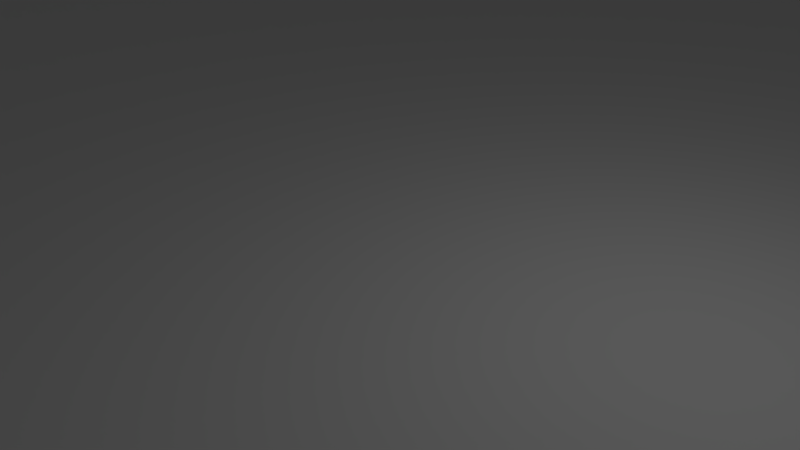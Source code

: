 # Source: emptyRoom.blend  (saved by Blender 2.78.0; exported with 4.5.12 LTS)
import bpy
from mathutils import Matrix  # noqa: F401  (used for matrix-valued properties, if any)

bpy.ops.wm.read_factory_settings(use_empty=True)
scene = bpy.context.scene
scene.name = 'Scene'

# ---- collections
col_collection_1 = bpy.data.collections.new('Collection 1'); scene.collection.children.link(col_collection_1)

# ---- world
world_world = bpy.data.worlds.new('World'); scene.world = world_world
world_world.color = (0.05088, 0.05088, 0.05088)
world_world.use_sun_shadow = False
world_world.sun_shadow_jitter_overblur = 0.0
world_world.cycles.sampling_method = 'MANUAL'

# ---- cameras
cam_camera = bpy.data.cameras.new('Camera')
cam_camera.clip_end = 100.0
cam_camera.lens = 35.0
cam_camera.sensor_width = 32.0
cam_camera.sensor_height = 18.0
cam_camera.ortho_scale = 7.314
cam_camera.dof.focus_distance = 0.0
cam_camera.dof.aperture_fstop = 128.0

# ---- lights
light_lamp = bpy.data.lights.new('Lamp', 'POINT')
light_lamp.transmission_factor = 0.0
light_lamp.cutoff_distance = 30.0
light_lamp.energy = 100.0
light_lamp.shadow_buffer_clip_start = 1.001
light_lamp.shadow_soft_size = 0.1
light_lamp.shadow_maximum_resolution = 0.006
light_lamp.use_absolute_resolution = True

# ---- meshes
me_plane_001 = bpy.data.meshes.new('Plane.001')
me_plane_001.from_pydata([(-1.0, -1.0, 0.0), (1.0, -1.0, 0.0), (-1.0, 1.0, 0.0), (1.0, 1.0, 0.0), (-1.0, -1.0, 8.0), (1.0, -1.0, 8.0), (-1.0, 1.0, 8.0), (1.0, 1.0, 8.0)], [], [(0, 1, 3, 2), (1, 5, 7, 3), (0, 4, 5, 1), (2, 6, 4, 0), (3, 7, 6, 2)])
me_plane_001.use_remesh_preserve_volume = False
me_plane_001.use_remesh_preserve_attributes = False
me_plane_001.use_mirror_vertex_groups = False
me_plane_001.update()

# ---- objects
ob_plane = bpy.data.objects.new('Plane', me_plane_001)
ob_lamp = bpy.data.objects.new('Lamp', light_lamp)
ob_camera = bpy.data.objects.new('Camera', cam_camera)

# ---- transforms, parenting, visibility, modifiers, constraints
ob_plane.location = (0.0, 0.0, 0.0)
ob_plane.scale = (50.0, 50.0, 1.0)
ob_plane.lineart.crease_threshold = 0.0
ob_lamp.location = (4.076, 1.005, 5.904)
ob_lamp.rotation_euler = (0.6503, 0.05522, 1.866)
ob_lamp.lock_rotations_4d = False
ob_lamp.empty_display_type = 'ARROWS'
ob_lamp.color = (0.0, 0.0, 0.0, 0.0)
ob_lamp.lineart.crease_threshold = 0.0
ob_camera.location = (7.481, -6.508, 5.344)
ob_camera.rotation_euler = (1.109, 0.0, 0.8149)
ob_camera.lock_rotations_4d = False
ob_camera.empty_display_type = 'ARROWS'
ob_camera.color = (0.0, 0.0, 0.0, 0.0)
ob_camera.display_type = 'WIRE'
ob_camera.lineart.crease_threshold = 0.0

# ---- collection membership
col_collection_1.objects.link(ob_plane)
col_collection_1.objects.link(ob_lamp)
col_collection_1.objects.link(ob_camera)

# ---- scene / render settings (as saved in the file)
scene.camera = ob_camera
scene.frame_start = 1; scene.frame_end = 250; scene.frame_set(1)
scene.render.engine = 'BLENDER_EEVEE_NEXT'
scene.render.resolution_percentage = 50
scene.render.dither_intensity = 0.0
scene.cycles.use_denoising = False
scene.cycles.samples = 128
scene.cycles.sampling_pattern = 'TABULATED_SOBOL'
scene.cycles.light_sampling_threshold = 0.0
scene.cycles.use_adaptive_sampling = False
scene.cycles.use_light_tree = False
scene.cycles.blur_glossy = 0.0
scene.cycles.sample_clamp_indirect = 0.0
scene.view_settings.view_transform = 'Standard'
bpy.context.view_layer.update()
